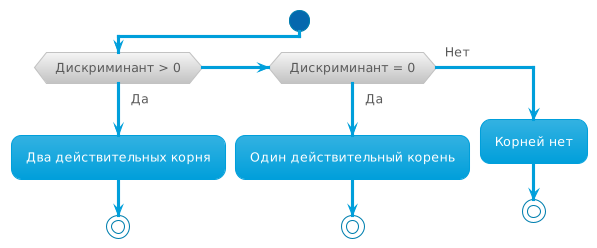

The diagram above was rendered by PlantUML. Its source (embedded in the PNG):
@startuml
!theme bluegray
start
if (Дискриминант > 0) then (Да)
  :Два действительных корня;
  stop
elseif (Дискриминант = 0) then (Да)
  :Один действительный корень;
  stop
else (Нет)
  :Корней нет;
  stop
endif
@enduml